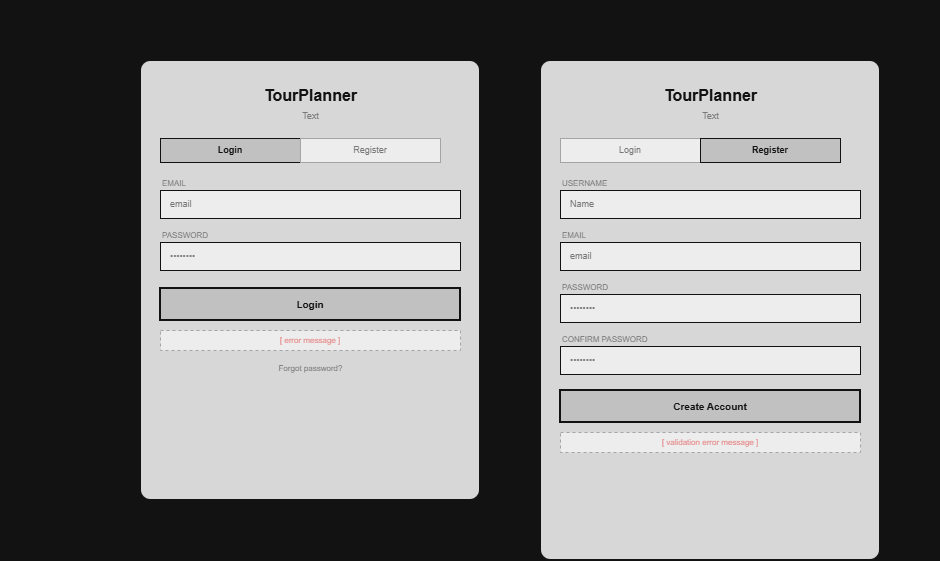

The diagram above was exported from draw.io. Its source (the exported page's mxGraphModel, read from the mxfile embedded in the PNG):
<mxGraphModel dx="1158" dy="586" grid="0" gridSize="10" guides="1" tooltips="1" connect="0" arrows="0" fold="0" page="0" pageScale="1" pageWidth="1654" pageHeight="1169" math="0" shadow="0">
  <root>
    <mxCell id="0" />
    <mxCell id="1" parent="0" />
    <mxCell id="pg1_title" parent="1" style="text;html=1;strokeColor=none;fillColor=none;align=left;verticalAlign=middle;fontSize=13;fontStyle=1;fontColor=#FFFFFF;" value="TourPlanner — Login / Register | Low-Fi Wireframes" vertex="1">
      <mxGeometry height="30" width="600" x="40" y="20" as="geometry" />
    </mxCell>
    <mxCell id="login_bg" parent="1" style="rounded=1;whiteSpace=wrap;html=1;fillColor=#1a1a1a;strokeColor=#FFFFFF;strokeWidth=2;arcSize=3;" value="" vertex="1">
      <mxGeometry height="440" width="340" x="180" y="80" as="geometry" />
    </mxCell>
    <mxCell id="login_lbl_title" parent="1" style="text;html=1;strokeColor=none;fillColor=none;align=center;verticalAlign=middle;fontSize=16;fontStyle=1;fontColor=#FFFFFF;" value="TourPlanner" vertex="1">
      <mxGeometry height="30" width="340" x="180" y="100" as="geometry" />
    </mxCell>
    <mxCell id="login_lbl_sub" parent="1" style="text;html=1;strokeColor=none;fillColor=none;align=center;verticalAlign=middle;fontSize=9;fontColor=#888888;" value="Text" vertex="1">
      <mxGeometry height="16" width="340" x="180" y="128" as="geometry" />
    </mxCell>
    <mxCell id="login_tab_login" parent="1" style="rounded=0;whiteSpace=wrap;html=1;fillColor=#333333;strokeColor=#FFFFFF;strokeWidth=1;fontSize=9;fontStyle=1;fontColor=#FFFFFF;" value="Login" vertex="1">
      <mxGeometry height="24" width="140" x="200" y="158" as="geometry" />
    </mxCell>
    <mxCell id="login_tab_reg" parent="1" style="rounded=0;whiteSpace=wrap;html=1;fillColor=#000000;strokeColor=#555555;strokeWidth=1;fontSize=9;fontColor=#888888;" value="Register" vertex="1">
      <mxGeometry height="24" width="140" x="340" y="158" as="geometry" />
    </mxCell>
    <mxCell id="login_lbl_email" parent="1" style="text;html=1;strokeColor=none;fillColor=none;align=left;verticalAlign=middle;fontSize=8;fontColor=#888888;" value="EMAIL" vertex="1">
      <mxGeometry height="14" width="300" x="200" y="196" as="geometry" />
    </mxCell>
    <mxCell id="login_email" parent="1" style="rounded=0;whiteSpace=wrap;html=1;fillColor=#000000;strokeColor=#FFFFFF;strokeWidth=1;align=left;spacingLeft=8;fontSize=9;fontColor=#888888;" value="email" vertex="1">
      <mxGeometry height="28" width="300" x="200" y="210" as="geometry" />
    </mxCell>
    <mxCell id="login_lbl_pw" parent="1" style="text;html=1;strokeColor=none;fillColor=none;align=left;verticalAlign=middle;fontSize=8;fontColor=#888888;" value="PASSWORD" vertex="1">
      <mxGeometry height="14" width="300" x="200" y="248" as="geometry" />
    </mxCell>
    <mxCell id="login_pw" parent="1" style="rounded=0;whiteSpace=wrap;html=1;fillColor=#000000;strokeColor=#FFFFFF;strokeWidth=1;align=left;spacingLeft=8;fontSize=9;fontColor=#888888;" value="••••••••" vertex="1">
      <mxGeometry height="28" width="300" x="200" y="262" as="geometry" />
    </mxCell>
    <mxCell id="login_btn" parent="1" style="rounded=0;whiteSpace=wrap;html=1;fillColor=#333333;strokeColor=#FFFFFF;strokeWidth=2;fontSize=10;fontStyle=1;fontColor=#FFFFFF;" value="Login" vertex="1">
      <mxGeometry height="32" width="300" x="200" y="308" as="geometry" />
    </mxCell>
    <mxCell id="login_err" parent="1" style="rounded=0;whiteSpace=wrap;html=1;fillColor=#000000;strokeColor=#555555;strokeWidth=1;align=center;fontSize=8;fontColor=#AA4444;dashed=1;" value="[ error message ]" vertex="1">
      <mxGeometry height="20" width="300" x="200" y="350" as="geometry" />
    </mxCell>
    <mxCell id="login_forgot" parent="1" style="text;html=1;strokeColor=none;fillColor=none;align=center;verticalAlign=middle;fontSize=8;fontColor=#888888;" value="Forgot password?" vertex="1">
      <mxGeometry height="16" width="300" x="200" y="380" as="geometry" />
    </mxCell>
    <mxCell id="reg_label" parent="1" style="text;html=1;strokeColor=none;fillColor=none;align=left;verticalAlign=middle;fontSize=11;fontStyle=1;fontColor=#FFFFFF;" value="Register state (same card, tab switched)" vertex="1">
      <mxGeometry height="24" width="400" x="580" y="60" as="geometry" />
    </mxCell>
    <mxCell id="reg_bg" parent="1" style="rounded=1;whiteSpace=wrap;html=1;fillColor=#1a1a1a;strokeColor=#FFFFFF;strokeWidth=2;arcSize=3;" value="" vertex="1">
      <mxGeometry height="500" width="340" x="580" y="80" as="geometry" />
    </mxCell>
    <mxCell id="reg_app_title" parent="1" style="text;html=1;strokeColor=none;fillColor=none;align=center;verticalAlign=middle;fontSize=16;fontStyle=1;fontColor=#FFFFFF;" value="TourPlanner" vertex="1">
      <mxGeometry height="30" width="340" x="580" y="100" as="geometry" />
    </mxCell>
    <mxCell id="reg_sub" parent="1" style="text;html=1;strokeColor=none;fillColor=none;align=center;verticalAlign=middle;fontSize=9;fontColor=#888888;" value="Text" vertex="1">
      <mxGeometry height="16" width="340" x="580" y="128" as="geometry" />
    </mxCell>
    <mxCell id="reg_tab_login" parent="1" style="rounded=0;whiteSpace=wrap;html=1;fillColor=#000000;strokeColor=#555555;strokeWidth=1;fontSize=9;fontColor=#888888;" value="Login" vertex="1">
      <mxGeometry height="24" width="140" x="600" y="158" as="geometry" />
    </mxCell>
    <mxCell id="reg_tab_reg" parent="1" style="rounded=0;whiteSpace=wrap;html=1;fillColor=#333333;strokeColor=#FFFFFF;strokeWidth=1;fontSize=9;fontStyle=1;fontColor=#FFFFFF;" value="Register" vertex="1">
      <mxGeometry height="24" width="140" x="740" y="158" as="geometry" />
    </mxCell>
    <mxCell id="reg_lbl_un" parent="1" style="text;html=1;strokeColor=none;fillColor=none;align=left;verticalAlign=middle;fontSize=8;fontColor=#888888;" value="USERNAME" vertex="1">
      <mxGeometry height="14" width="300" x="600" y="196" as="geometry" />
    </mxCell>
    <mxCell id="reg_un" parent="1" style="rounded=0;whiteSpace=wrap;html=1;fillColor=#000000;strokeColor=#FFFFFF;strokeWidth=1;align=left;spacingLeft=8;fontSize=9;fontColor=#888888;" value="Name" vertex="1">
      <mxGeometry height="28" width="300" x="600" y="210" as="geometry" />
    </mxCell>
    <mxCell id="reg_lbl_email" parent="1" style="text;html=1;strokeColor=none;fillColor=none;align=left;verticalAlign=middle;fontSize=8;fontColor=#888888;" value="EMAIL" vertex="1">
      <mxGeometry height="14" width="300" x="600" y="248" as="geometry" />
    </mxCell>
    <mxCell id="reg_email" parent="1" style="rounded=0;whiteSpace=wrap;html=1;fillColor=#000000;strokeColor=#FFFFFF;strokeWidth=1;align=left;spacingLeft=8;fontSize=9;fontColor=#888888;" value="email" vertex="1">
      <mxGeometry height="28" width="300" x="600" y="262" as="geometry" />
    </mxCell>
    <mxCell id="reg_lbl_pw" parent="1" style="text;html=1;strokeColor=none;fillColor=none;align=left;verticalAlign=middle;fontSize=8;fontColor=#888888;" value="PASSWORD" vertex="1">
      <mxGeometry height="14" width="300" x="600" y="300" as="geometry" />
    </mxCell>
    <mxCell id="reg_pw" parent="1" style="rounded=0;whiteSpace=wrap;html=1;fillColor=#000000;strokeColor=#FFFFFF;strokeWidth=1;align=left;spacingLeft=8;fontSize=9;fontColor=#888888;" value="••••••••" vertex="1">
      <mxGeometry height="28" width="300" x="600" y="314" as="geometry" />
    </mxCell>
    <mxCell id="reg_lbl_pw2" parent="1" style="text;html=1;strokeColor=none;fillColor=none;align=left;verticalAlign=middle;fontSize=8;fontColor=#888888;" value="CONFIRM PASSWORD" vertex="1">
      <mxGeometry height="14" width="300" x="600" y="352" as="geometry" />
    </mxCell>
    <mxCell id="reg_pw2" parent="1" style="rounded=0;whiteSpace=wrap;html=1;fillColor=#000000;strokeColor=#FFFFFF;strokeWidth=1;align=left;spacingLeft=8;fontSize=9;fontColor=#888888;" value="••••••••" vertex="1">
      <mxGeometry height="28" width="300" x="600" y="366" as="geometry" />
    </mxCell>
    <mxCell id="reg_btn" parent="1" style="rounded=0;whiteSpace=wrap;html=1;fillColor=#333333;strokeColor=#FFFFFF;strokeWidth=2;fontSize=10;fontStyle=1;fontColor=#FFFFFF;" value="Create Account" vertex="1">
      <mxGeometry height="32" width="300" x="600" y="410" as="geometry" />
    </mxCell>
    <mxCell id="reg_err" parent="1" style="rounded=0;whiteSpace=wrap;html=1;fillColor=#000000;strokeColor=#555555;strokeWidth=1;align=center;fontSize=8;fontColor=#AA4444;dashed=1;" value="[ validation error message ]" vertex="1">
      <mxGeometry height="20" width="300" x="600" y="452" as="geometry" />
    </mxCell>
  </root>
</mxGraphModel>